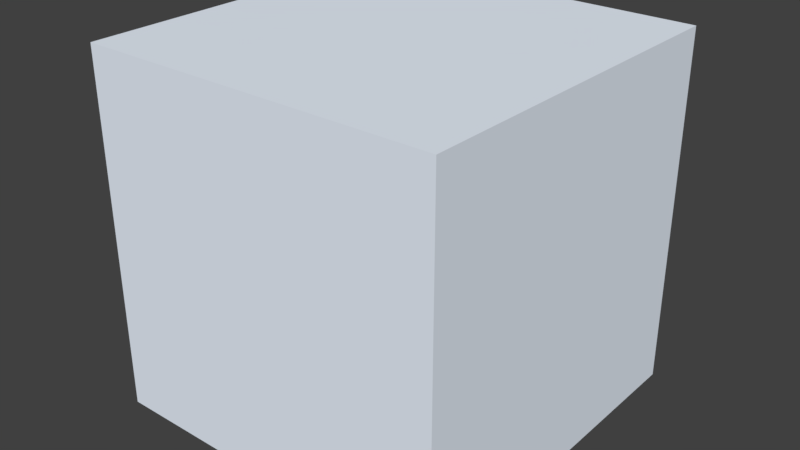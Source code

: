 # Source: Cube_Numbered.blend  (saved by Blender 2.79.0; exported with 4.5.12 LTS)
import bpy
from mathutils import Matrix  # noqa: F401  (used for matrix-valued properties, if any)

bpy.ops.wm.read_factory_settings(use_empty=True)
scene = bpy.context.scene
scene.name = 'Scene'

# ---- collections
col_collection_1 = bpy.data.collections.new('Collection 1'); scene.collection.children.link(col_collection_1)

# ---- materials (node trees are filled in below, after node groups)
mat_material = bpy.data.materials.new('Material')
mat_material.alpha_threshold = 0.0
mat_material.use_transparent_shadow = False
mat_material.diffuse_color = (0.8367, 0.9062, 1.0, 1.0)
mat_material.roughness = 0.5
mat_material.line_color = (0.0, 0.0, 0.0, 1.0)

# ---- material node trees

# ---- world
world_world = bpy.data.worlds.new('World'); scene.world = world_world
world_world.color = (0.05088, 0.05088, 0.05088)
world_world.use_sun_shadow = False
world_world.sun_shadow_jitter_overblur = 0.0
world_world.cycles.sampling_method = 'MANUAL'

# ---- meshes
me_cube = bpy.data.meshes.new('Cube')
me_cube.from_pydata([(1.0, 1.0, -1.0), (1.0, -1.0, -1.0), (-1.0, -1.0, -1.0), (-1.0, 1.0, -1.0), (1.0, 1.0, 1.0), (1.0, -1.0, 1.0), (-1.0, -1.0, 1.0), (-1.0, 1.0, 1.0)], [], [(0, 1, 2, 3), (4, 7, 6, 5), (0, 4, 5, 1), (1, 5, 6, 2), (2, 6, 7, 3), (4, 0, 3, 7)])
_uv = me_cube.uv_layers.new(name='UVMap')
_uv.uv.foreach_set('vector', [0.2266, 0.7695, 0.2266, 0.2227, 0.7734, 0.2227, 0.7734, 0.7695, 0.2266, 0.2227, 0.7734, 0.2227, 0.7734, 0.7695, 0.2266, 0.7695, 0.7734, 0.2227, 0.7734, 0.7695, 0.2266, 0.7695, 0.2266, 0.2227, 0.2266, 0.7695, 0.2266, 0.2227, 0.7734, 0.2227, 0.7734, 0.7695, 0.2266, 0.7695, 0.2266, 0.2227, 0.7734, 0.2227, 0.7734, 0.7695, 0.2266, 0.7695, 0.2266, 0.2227, 0.7734, 0.2227, 0.7734, 0.7695])
me_cube.materials.append(mat_material)
me_cube.use_remesh_preserve_volume = False
me_cube.use_remesh_preserve_attributes = False
me_cube.use_mirror_vertex_groups = False
me_cube.update()

# ---- objects
ob_cube = bpy.data.objects.new('Cube', me_cube)

# ---- transforms, parenting, visibility, modifiers, constraints
ob_cube.location = (0.0, 0.0, 0.0)
ob_cube.lock_rotations_4d = False
ob_cube.empty_display_type = 'ARROWS'
ob_cube.lineart.crease_threshold = 0.0

# ---- collection membership
col_collection_1.objects.link(ob_cube)

# ---- scene / render settings (as saved in the file)
scene.frame_start = 1; scene.frame_end = 250; scene.frame_set(1)
scene.render.engine = 'BLENDER_EEVEE_NEXT'
scene.render.resolution_percentage = 50
scene.render.dither_intensity = 0.0
scene.cycles.use_denoising = False
scene.cycles.samples = 128
scene.cycles.sampling_pattern = 'TABULATED_SOBOL'
scene.cycles.use_adaptive_sampling = False
scene.cycles.use_light_tree = False
scene.cycles.blur_glossy = 0.0
scene.cycles.sample_clamp_indirect = 0.0
scene.view_settings.view_transform = 'Standard'
bpy.context.view_layer.update()

# ---- added for rendering (the .blend has no active camera and no usable light): camera, sun
cam_auto = bpy.data.cameras.new('AutoCamera')
cam_auto.lens = 50.0
cam_auto.sensor_width = 36.0
cam_auto.clip_end = 1000.0
ob_auto_camera = bpy.data.objects.new('AutoCamera', cam_auto)
scene.collection.objects.link(ob_auto_camera)
ob_auto_camera.location = (3.20507, -3.84609, 2.56406)
ob_auto_camera.rotation_euler = (1.09748, -7.21219e-08, 0.694738)
scene.camera = ob_auto_camera
light_auto_sun = bpy.data.lights.new('AutoSun', 'SUN')
light_auto_sun.energy = 3.0
light_auto_sun.angle = 0.0523599
ob_auto_sun = bpy.data.objects.new('AutoSun', light_auto_sun)
scene.collection.objects.link(ob_auto_sun)
ob_auto_sun.rotation_euler = (0.872665, 0.174533, 0.523599)
bpy.context.view_layer.update()
